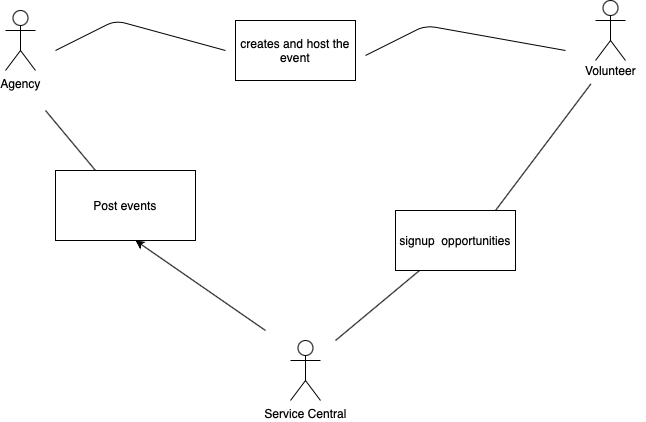

The diagram above was exported from draw.io. Its source (the exported page's mxGraphModel, read from the mxfile embedded in the PNG):
<mxGraphModel dx="851" dy="752" grid="1" gridSize="10" guides="1" tooltips="1" connect="1" arrows="1" fold="1" page="1" pageScale="1" pageWidth="850" pageHeight="1100" math="0" shadow="0">
  <root>
    <mxCell id="0" />
    <mxCell id="1" parent="0" />
    <mxCell id="zgu-C0fTg168pZ1Qo0My-1" value="Agency" style="shape=umlActor;verticalLabelPosition=bottom;verticalAlign=top;html=1;outlineConnect=0;" vertex="1" parent="1">
      <mxGeometry x="140" y="110" width="30" height="60" as="geometry" />
    </mxCell>
    <mxCell id="zgu-C0fTg168pZ1Qo0My-2" value="" style="shape=umlActor;verticalLabelPosition=bottom;verticalAlign=top;html=1;outlineConnect=0;" vertex="1" parent="1">
      <mxGeometry x="730" y="100" width="30" height="60" as="geometry" />
    </mxCell>
    <mxCell id="zgu-C0fTg168pZ1Qo0My-3" value="Service Central" style="shape=umlActor;verticalLabelPosition=bottom;verticalAlign=top;html=1;outlineConnect=0;" vertex="1" parent="1">
      <mxGeometry x="425" y="440" width="30" height="60" as="geometry" />
    </mxCell>
    <mxCell id="zgu-C0fTg168pZ1Qo0My-6" value="Volunteer" style="text;html=1;align=center;verticalAlign=middle;resizable=0;points=[];autosize=1;" vertex="1" parent="1">
      <mxGeometry x="710" y="160" width="70" height="20" as="geometry" />
    </mxCell>
    <mxCell id="zgu-C0fTg168pZ1Qo0My-8" value="" style="endArrow=none;html=1;" edge="1" parent="1" target="zgu-C0fTg168pZ1Qo0My-9">
      <mxGeometry width="50" height="50" relative="1" as="geometry">
        <mxPoint x="470" y="440" as="sourcePoint" />
        <mxPoint x="440" y="340" as="targetPoint" />
      </mxGeometry>
    </mxCell>
    <mxCell id="zgu-C0fTg168pZ1Qo0My-9" value="signup &amp;nbsp;opportunities" style="rounded=0;whiteSpace=wrap;html=1;" vertex="1" parent="1">
      <mxGeometry x="530" y="310" width="120" height="60" as="geometry" />
    </mxCell>
    <mxCell id="zgu-C0fTg168pZ1Qo0My-10" value="" style="endArrow=none;html=1;entryX=0.221;entryY=1.165;entryDx=0;entryDy=0;entryPerimeter=0;" edge="1" parent="1" target="zgu-C0fTg168pZ1Qo0My-6">
      <mxGeometry width="50" height="50" relative="1" as="geometry">
        <mxPoint x="630" y="310" as="sourcePoint" />
        <mxPoint x="680" y="260" as="targetPoint" />
      </mxGeometry>
    </mxCell>
    <mxCell id="zgu-C0fTg168pZ1Qo0My-12" value="creates and host the event" style="rounded=0;whiteSpace=wrap;html=1;" vertex="1" parent="1">
      <mxGeometry x="370" y="120" width="120" height="60" as="geometry" />
    </mxCell>
    <mxCell id="zgu-C0fTg168pZ1Qo0My-14" value="" style="endArrow=none;html=1;" edge="1" parent="1">
      <mxGeometry width="50" height="50" relative="1" as="geometry">
        <mxPoint x="190" y="150" as="sourcePoint" />
        <mxPoint x="360" y="150" as="targetPoint" />
        <Array as="points">
          <mxPoint x="250" y="120" />
        </Array>
      </mxGeometry>
    </mxCell>
    <mxCell id="zgu-C0fTg168pZ1Qo0My-15" value="" style="endArrow=none;html=1;" edge="1" parent="1">
      <mxGeometry width="50" height="50" relative="1" as="geometry">
        <mxPoint x="500" y="155" as="sourcePoint" />
        <mxPoint x="700" y="150" as="targetPoint" />
        <Array as="points">
          <mxPoint x="560" y="125" />
        </Array>
      </mxGeometry>
    </mxCell>
    <mxCell id="zgu-C0fTg168pZ1Qo0My-16" value="" style="endArrow=none;html=1;" edge="1" parent="1">
      <mxGeometry width="50" height="50" relative="1" as="geometry">
        <mxPoint x="230" y="270" as="sourcePoint" />
        <mxPoint x="180" y="210" as="targetPoint" />
      </mxGeometry>
    </mxCell>
    <mxCell id="zgu-C0fTg168pZ1Qo0My-17" value="Post events" style="rounded=0;whiteSpace=wrap;html=1;" vertex="1" parent="1">
      <mxGeometry x="190" y="270" width="140" height="70" as="geometry" />
    </mxCell>
    <mxCell id="zgu-C0fTg168pZ1Qo0My-18" value="" style="endArrow=classic;html=1;" edge="1" parent="1">
      <mxGeometry width="50" height="50" relative="1" as="geometry">
        <mxPoint x="400" y="430" as="sourcePoint" />
        <mxPoint x="270" y="340" as="targetPoint" />
      </mxGeometry>
    </mxCell>
  </root>
</mxGraphModel>